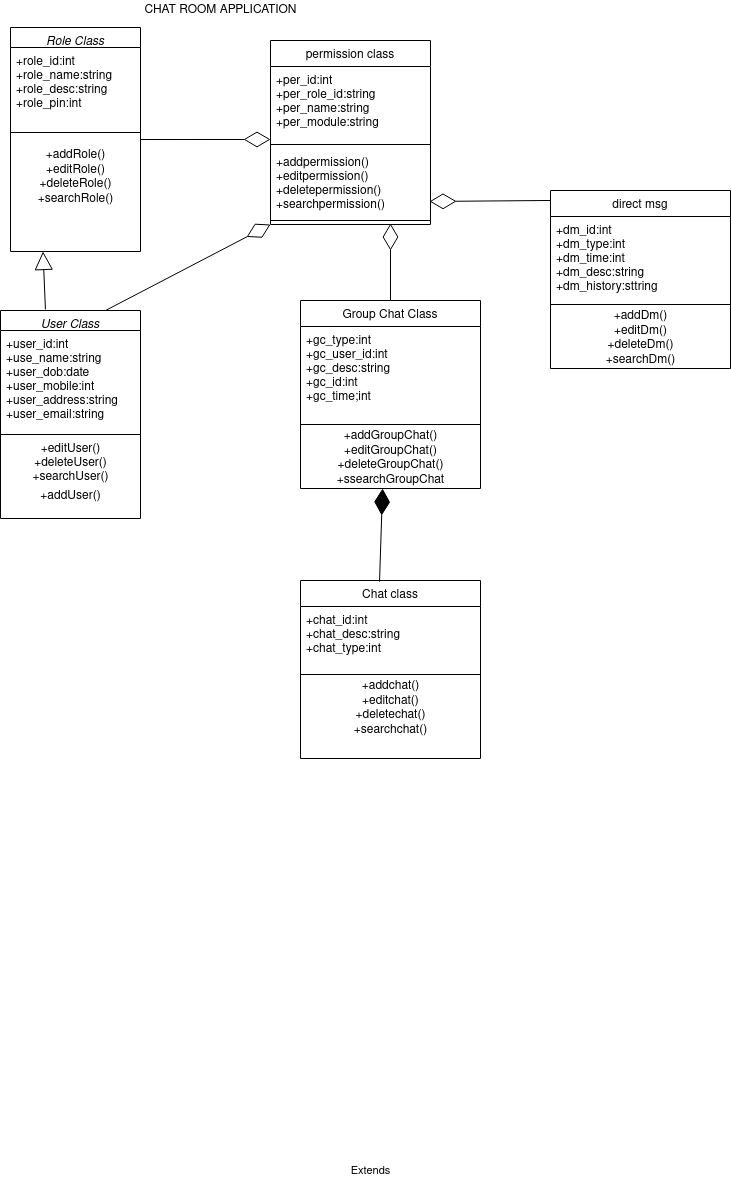

The diagram above was exported from draw.io. Its source (the exported page's mxGraphModel, read from the mxfile embedded in the PNG):
<mxGraphModel dx="817" dy="593" grid="1" gridSize="10" guides="1" tooltips="1" connect="1" arrows="1" fold="1" page="1" pageScale="1" pageWidth="827" pageHeight="1169" math="0" shadow="0">
  <root>
    <mxCell id="WIyWlLk6GJQsqaUBKTNV-0" />
    <mxCell id="WIyWlLk6GJQsqaUBKTNV-1" parent="WIyWlLk6GJQsqaUBKTNV-0" />
    <mxCell id="zkfFHV4jXpPFQw0GAbJ--0" value="User Class" style="swimlane;fontStyle=2;align=center;verticalAlign=top;childLayout=stackLayout;horizontal=1;startSize=20;horizontalStack=0;resizeParent=1;resizeLast=0;collapsible=1;marginBottom=0;rounded=0;shadow=0;strokeWidth=1;" parent="WIyWlLk6GJQsqaUBKTNV-1" vertex="1">
      <mxGeometry x="70" y="310" width="140" height="208" as="geometry">
        <mxRectangle x="230" y="140" width="160" height="26" as="alternateBounds" />
      </mxGeometry>
    </mxCell>
    <mxCell id="zkfFHV4jXpPFQw0GAbJ--1" value="+user_id:int&#10;+use_name:string&#10;+user_dob:date&#10;+user_mobile:int&#10;+user_address:string&#10;+user_email:string&#10;&#10;" style="text;align=left;verticalAlign=top;spacingLeft=4;spacingRight=4;overflow=hidden;rotatable=0;points=[[0,0.5],[1,0.5]];portConstraint=eastwest;" parent="zkfFHV4jXpPFQw0GAbJ--0" vertex="1">
      <mxGeometry y="20" width="140" height="100" as="geometry" />
    </mxCell>
    <mxCell id="VDmMyKEPjR0enZj_kVwy-31" value="" style="line;strokeWidth=1;fillColor=none;align=left;verticalAlign=middle;spacingTop=-1;spacingLeft=3;spacingRight=3;rotatable=0;labelPosition=right;points=[];portConstraint=eastwest;" parent="zkfFHV4jXpPFQw0GAbJ--0" vertex="1">
      <mxGeometry y="120" width="140" height="8" as="geometry" />
    </mxCell>
    <mxCell id="VDmMyKEPjR0enZj_kVwy-4" value="&lt;div&gt;+editUser()&lt;/div&gt;&lt;div&gt;+deleteUser()&lt;/div&gt;&lt;div&gt;+searchUser()&lt;br&gt;&lt;/div&gt;" style="text;html=1;align=center;verticalAlign=middle;resizable=0;points=[];autosize=1;strokeColor=none;fillColor=none;" parent="zkfFHV4jXpPFQw0GAbJ--0" vertex="1">
      <mxGeometry y="128" width="140" height="50" as="geometry" />
    </mxCell>
    <mxCell id="VDmMyKEPjR0enZj_kVwy-1" value="&lt;div&gt;+addUser()&lt;/div&gt;&lt;div&gt;&lt;br&gt;&lt;/div&gt;" style="text;html=1;align=center;verticalAlign=middle;resizable=0;points=[];autosize=1;strokeColor=none;fillColor=none;" parent="zkfFHV4jXpPFQw0GAbJ--0" vertex="1">
      <mxGeometry y="178" width="140" height="30" as="geometry" />
    </mxCell>
    <mxCell id="zkfFHV4jXpPFQw0GAbJ--17" value="permission class" style="swimlane;fontStyle=0;align=center;verticalAlign=top;childLayout=stackLayout;horizontal=1;startSize=26;horizontalStack=0;resizeParent=1;resizeLast=0;collapsible=1;marginBottom=0;rounded=0;shadow=0;strokeWidth=1;" parent="WIyWlLk6GJQsqaUBKTNV-1" vertex="1">
      <mxGeometry x="340" y="40" width="160" height="184" as="geometry">
        <mxRectangle x="550" y="140" width="160" height="26" as="alternateBounds" />
      </mxGeometry>
    </mxCell>
    <mxCell id="zkfFHV4jXpPFQw0GAbJ--18" value="+per_id:int&#10;+per_role_id:string&#10;+per_name:string&#10;+per_module:string&#10;" style="text;align=left;verticalAlign=top;spacingLeft=4;spacingRight=4;overflow=hidden;rotatable=0;points=[[0,0.5],[1,0.5]];portConstraint=eastwest;" parent="zkfFHV4jXpPFQw0GAbJ--17" vertex="1">
      <mxGeometry y="26" width="160" height="74" as="geometry" />
    </mxCell>
    <mxCell id="VDmMyKEPjR0enZj_kVwy-12" value="" style="line;strokeWidth=1;fillColor=none;align=left;verticalAlign=middle;spacingTop=-1;spacingLeft=3;spacingRight=3;rotatable=0;labelPosition=right;points=[];portConstraint=eastwest;" parent="zkfFHV4jXpPFQw0GAbJ--17" vertex="1">
      <mxGeometry y="100" width="160" height="8" as="geometry" />
    </mxCell>
    <mxCell id="zkfFHV4jXpPFQw0GAbJ--25" value="+addpermission()&#10;+editpermission()&#10;+deletepermission()&#10;+searchpermission()&#10;" style="text;align=left;verticalAlign=top;spacingLeft=4;spacingRight=4;overflow=hidden;rotatable=0;points=[[0,0.5],[1,0.5]];portConstraint=eastwest;" parent="zkfFHV4jXpPFQw0GAbJ--17" vertex="1">
      <mxGeometry y="108" width="160" height="68" as="geometry" />
    </mxCell>
    <mxCell id="zkfFHV4jXpPFQw0GAbJ--23" value="" style="line;html=1;strokeWidth=1;align=left;verticalAlign=middle;spacingTop=-1;spacingLeft=3;spacingRight=3;rotatable=0;labelPosition=right;points=[];portConstraint=eastwest;" parent="zkfFHV4jXpPFQw0GAbJ--17" vertex="1">
      <mxGeometry y="176" width="160" height="8" as="geometry" />
    </mxCell>
    <mxCell id="VDmMyKEPjR0enZj_kVwy-15" value="direct msg" style="swimlane;fontStyle=0;align=center;verticalAlign=top;childLayout=stackLayout;horizontal=1;startSize=26;horizontalStack=0;resizeParent=1;resizeLast=0;collapsible=1;marginBottom=0;rounded=0;shadow=0;strokeWidth=1;" parent="WIyWlLk6GJQsqaUBKTNV-1" vertex="1">
      <mxGeometry x="620" y="190" width="180" height="178" as="geometry">
        <mxRectangle x="340" y="380" width="170" height="26" as="alternateBounds" />
      </mxGeometry>
    </mxCell>
    <mxCell id="VDmMyKEPjR0enZj_kVwy-16" value="+dm_id:int&#10;+dm_type:int&#10;+dm_time:int&#10;+dm_desc:string&#10;+dm_history:sttring&#10;" style="text;align=left;verticalAlign=top;spacingLeft=4;spacingRight=4;overflow=hidden;rotatable=0;points=[[0,0.5],[1,0.5]];portConstraint=eastwest;" parent="VDmMyKEPjR0enZj_kVwy-15" vertex="1">
      <mxGeometry y="26" width="180" height="84" as="geometry" />
    </mxCell>
    <mxCell id="VDmMyKEPjR0enZj_kVwy-17" value="" style="line;html=1;strokeWidth=1;align=left;verticalAlign=middle;spacingTop=-1;spacingLeft=3;spacingRight=3;rotatable=0;labelPosition=right;points=[];portConstraint=eastwest;" parent="VDmMyKEPjR0enZj_kVwy-15" vertex="1">
      <mxGeometry y="110" width="180" height="8" as="geometry" />
    </mxCell>
    <mxCell id="VDmMyKEPjR0enZj_kVwy-36" value="&lt;div&gt;+addDm()&lt;/div&gt;&lt;div&gt;+editDm()&lt;/div&gt;&lt;div&gt;+deleteDm()&lt;/div&gt;&lt;div&gt;+searchDm()&lt;br&gt;&lt;/div&gt;" style="text;html=1;align=center;verticalAlign=middle;resizable=0;points=[];autosize=1;strokeColor=none;fillColor=none;" parent="VDmMyKEPjR0enZj_kVwy-15" vertex="1">
      <mxGeometry y="118" width="180" height="60" as="geometry" />
    </mxCell>
    <mxCell id="VDmMyKEPjR0enZj_kVwy-20" value="Role Class" style="swimlane;fontStyle=2;align=center;verticalAlign=top;childLayout=stackLayout;horizontal=1;startSize=20;horizontalStack=0;resizeParent=1;resizeLast=0;collapsible=1;marginBottom=0;rounded=0;shadow=0;strokeWidth=1;" parent="WIyWlLk6GJQsqaUBKTNV-1" vertex="1">
      <mxGeometry x="80" y="27" width="130" height="224" as="geometry">
        <mxRectangle x="230" y="140" width="160" height="26" as="alternateBounds" />
      </mxGeometry>
    </mxCell>
    <mxCell id="VDmMyKEPjR0enZj_kVwy-21" value="+role_id:int&#10;+role_name:string&#10;+role_desc:string&#10;+role_pin:int&#10;" style="text;align=left;verticalAlign=top;spacingLeft=4;spacingRight=4;overflow=hidden;rotatable=0;points=[[0,0.5],[1,0.5]];portConstraint=eastwest;" parent="VDmMyKEPjR0enZj_kVwy-20" vertex="1">
      <mxGeometry y="20" width="130" height="70" as="geometry" />
    </mxCell>
    <mxCell id="VDmMyKEPjR0enZj_kVwy-25" value="" style="line;strokeWidth=1;fillColor=none;align=left;verticalAlign=middle;spacingTop=-1;spacingLeft=3;spacingRight=3;rotatable=0;labelPosition=right;points=[];portConstraint=eastwest;" parent="VDmMyKEPjR0enZj_kVwy-20" vertex="1">
      <mxGeometry y="90" width="130" height="30" as="geometry" />
    </mxCell>
    <mxCell id="VDmMyKEPjR0enZj_kVwy-27" value="&lt;div&gt;+addRole()&lt;/div&gt;&lt;div&gt;+editRole()&lt;/div&gt;&lt;div&gt;+deleteRole()&lt;/div&gt;&lt;div&gt;+searchRole()&lt;br&gt;&lt;/div&gt;" style="text;html=1;align=center;verticalAlign=middle;resizable=0;points=[];autosize=1;strokeColor=none;fillColor=none;" parent="VDmMyKEPjR0enZj_kVwy-20" vertex="1">
      <mxGeometry y="120" width="130" height="60" as="geometry" />
    </mxCell>
    <mxCell id="VDmMyKEPjR0enZj_kVwy-32" value="Group Chat Class" style="swimlane;fontStyle=0;align=center;verticalAlign=top;childLayout=stackLayout;horizontal=1;startSize=26;horizontalStack=0;resizeParent=1;resizeLast=0;collapsible=1;marginBottom=0;rounded=0;shadow=0;strokeWidth=1;" parent="WIyWlLk6GJQsqaUBKTNV-1" vertex="1">
      <mxGeometry x="370" y="300" width="180" height="188" as="geometry">
        <mxRectangle x="340" y="380" width="170" height="26" as="alternateBounds" />
      </mxGeometry>
    </mxCell>
    <mxCell id="VDmMyKEPjR0enZj_kVwy-33" value="+gc_type:int&#10;+gc_user_id:int&#10;+gc_desc:string&#10;+gc_id:int&#10;+gc_time;int&#10;&#10;&#10;" style="text;align=left;verticalAlign=top;spacingLeft=4;spacingRight=4;overflow=hidden;rotatable=0;points=[[0,0.5],[1,0.5]];portConstraint=eastwest;" parent="VDmMyKEPjR0enZj_kVwy-32" vertex="1">
      <mxGeometry y="26" width="180" height="94" as="geometry" />
    </mxCell>
    <mxCell id="VDmMyKEPjR0enZj_kVwy-34" value="" style="line;html=1;strokeWidth=1;align=left;verticalAlign=middle;spacingTop=-1;spacingLeft=3;spacingRight=3;rotatable=0;labelPosition=right;points=[];portConstraint=eastwest;" parent="VDmMyKEPjR0enZj_kVwy-32" vertex="1">
      <mxGeometry y="120" width="180" height="8" as="geometry" />
    </mxCell>
    <mxCell id="VDmMyKEPjR0enZj_kVwy-35" value="&lt;div&gt;+addGroupChat()&lt;/div&gt;&lt;div&gt;+editGroupChat()&lt;/div&gt;&lt;div&gt;+deleteGroupChat()&lt;/div&gt;&lt;div&gt;+ssearchGroupChat&lt;br&gt;&lt;/div&gt;" style="text;html=1;align=center;verticalAlign=middle;resizable=0;points=[];autosize=1;strokeColor=none;fillColor=none;" parent="VDmMyKEPjR0enZj_kVwy-32" vertex="1">
      <mxGeometry y="128" width="180" height="60" as="geometry" />
    </mxCell>
    <mxCell id="VDmMyKEPjR0enZj_kVwy-38" value="" style="endArrow=diamondThin;endFill=0;endSize=24;html=1;rounded=0;exitX=0.75;exitY=0;exitDx=0;exitDy=0;entryX=0;entryY=1;entryDx=0;entryDy=0;" parent="WIyWlLk6GJQsqaUBKTNV-1" source="zkfFHV4jXpPFQw0GAbJ--0" target="zkfFHV4jXpPFQw0GAbJ--17" edge="1">
      <mxGeometry width="160" relative="1" as="geometry">
        <mxPoint x="310" y="260" as="sourcePoint" />
        <mxPoint x="470" y="260" as="targetPoint" />
      </mxGeometry>
    </mxCell>
    <mxCell id="VDmMyKEPjR0enZj_kVwy-39" value="" style="endArrow=diamondThin;endFill=0;endSize=24;html=1;rounded=0;exitX=0.5;exitY=0;exitDx=0;exitDy=0;entryX=0.75;entryY=0.875;entryDx=0;entryDy=0;entryPerimeter=0;" parent="WIyWlLk6GJQsqaUBKTNV-1" source="VDmMyKEPjR0enZj_kVwy-32" target="zkfFHV4jXpPFQw0GAbJ--23" edge="1">
      <mxGeometry width="160" relative="1" as="geometry">
        <mxPoint x="180" y="150" as="sourcePoint" />
        <mxPoint x="450" y="230" as="targetPoint" />
      </mxGeometry>
    </mxCell>
    <mxCell id="VDmMyKEPjR0enZj_kVwy-40" value="" style="endArrow=diamondThin;endFill=0;endSize=24;html=1;rounded=0;exitX=0;exitY=0.056;exitDx=0;exitDy=0;exitPerimeter=0;entryX=0.994;entryY=0.779;entryDx=0;entryDy=0;entryPerimeter=0;" parent="WIyWlLk6GJQsqaUBKTNV-1" source="VDmMyKEPjR0enZj_kVwy-15" target="zkfFHV4jXpPFQw0GAbJ--25" edge="1">
      <mxGeometry width="160" relative="1" as="geometry">
        <mxPoint x="560" y="110" as="sourcePoint" />
        <mxPoint x="720" y="110" as="targetPoint" />
      </mxGeometry>
    </mxCell>
    <mxCell id="VDmMyKEPjR0enZj_kVwy-43" value="Extends" style="endArrow=block;endSize=16;endFill=0;html=1;rounded=0;entryX=0.25;entryY=1;entryDx=0;entryDy=0;exitX=0.321;exitY=-0.005;exitDx=0;exitDy=0;exitPerimeter=0;" parent="WIyWlLk6GJQsqaUBKTNV-1" source="zkfFHV4jXpPFQw0GAbJ--0" target="VDmMyKEPjR0enZj_kVwy-20" edge="1">
      <mxGeometry x="-1" y="-920" width="160" relative="1" as="geometry">
        <mxPoint x="310" y="260" as="sourcePoint" />
        <mxPoint x="470" y="260" as="targetPoint" />
        <mxPoint x="-594" y="900" as="offset" />
      </mxGeometry>
    </mxCell>
    <mxCell id="VDmMyKEPjR0enZj_kVwy-45" value="" style="endArrow=diamondThin;endFill=0;endSize=24;html=1;rounded=0;exitX=1;exitY=0.5;exitDx=0;exitDy=0;entryX=0;entryY=0.986;entryDx=0;entryDy=0;entryPerimeter=0;" parent="WIyWlLk6GJQsqaUBKTNV-1" source="VDmMyKEPjR0enZj_kVwy-20" target="zkfFHV4jXpPFQw0GAbJ--18" edge="1">
      <mxGeometry width="160" relative="1" as="geometry">
        <mxPoint x="180" y="131.5" as="sourcePoint" />
        <mxPoint x="340" y="131.5" as="targetPoint" />
      </mxGeometry>
    </mxCell>
    <mxCell id="VDmMyKEPjR0enZj_kVwy-46" value="CHAT ROOM APPLICATION" style="text;html=1;align=center;verticalAlign=middle;resizable=0;points=[];autosize=1;strokeColor=none;fillColor=none;" parent="WIyWlLk6GJQsqaUBKTNV-1" vertex="1">
      <mxGeometry x="205" width="170" height="20" as="geometry" />
    </mxCell>
    <mxCell id="-x6ixzS5ymkKh5PEvacA-0" value="Chat class" style="swimlane;fontStyle=0;align=center;verticalAlign=top;childLayout=stackLayout;horizontal=1;startSize=26;horizontalStack=0;resizeParent=1;resizeLast=0;collapsible=1;marginBottom=0;rounded=0;shadow=0;strokeWidth=1;" vertex="1" parent="WIyWlLk6GJQsqaUBKTNV-1">
      <mxGeometry x="370" y="580" width="180" height="178" as="geometry">
        <mxRectangle x="340" y="380" width="170" height="26" as="alternateBounds" />
      </mxGeometry>
    </mxCell>
    <mxCell id="-x6ixzS5ymkKh5PEvacA-1" value="+chat_id:int&#10;+chat_desc:string&#10;+chat_type:int&#10;" style="text;align=left;verticalAlign=top;spacingLeft=4;spacingRight=4;overflow=hidden;rotatable=0;points=[[0,0.5],[1,0.5]];portConstraint=eastwest;" vertex="1" parent="-x6ixzS5ymkKh5PEvacA-0">
      <mxGeometry y="26" width="180" height="64" as="geometry" />
    </mxCell>
    <mxCell id="-x6ixzS5ymkKh5PEvacA-2" value="" style="line;html=1;strokeWidth=1;align=left;verticalAlign=middle;spacingTop=-1;spacingLeft=3;spacingRight=3;rotatable=0;labelPosition=right;points=[];portConstraint=eastwest;" vertex="1" parent="-x6ixzS5ymkKh5PEvacA-0">
      <mxGeometry y="90" width="180" height="8" as="geometry" />
    </mxCell>
    <mxCell id="-x6ixzS5ymkKh5PEvacA-3" value="&lt;div&gt;+addchat()&lt;/div&gt;&lt;div&gt;+editchat()&lt;/div&gt;&lt;div&gt;+deletechat()&lt;/div&gt;&lt;div&gt;+searchchat()&lt;br&gt;&lt;/div&gt;" style="text;html=1;align=center;verticalAlign=middle;resizable=0;points=[];autosize=1;strokeColor=none;fillColor=none;" vertex="1" parent="-x6ixzS5ymkKh5PEvacA-0">
      <mxGeometry y="98" width="180" height="60" as="geometry" />
    </mxCell>
    <mxCell id="-x6ixzS5ymkKh5PEvacA-4" value="" style="endArrow=diamondThin;endFill=1;endSize=24;html=1;rounded=0;exitX=0.439;exitY=0.006;exitDx=0;exitDy=0;exitPerimeter=0;entryX=0.456;entryY=1;entryDx=0;entryDy=0;entryPerimeter=0;" edge="1" parent="WIyWlLk6GJQsqaUBKTNV-1" source="-x6ixzS5ymkKh5PEvacA-0" target="VDmMyKEPjR0enZj_kVwy-35">
      <mxGeometry width="160" relative="1" as="geometry">
        <mxPoint x="430" y="568" as="sourcePoint" />
        <mxPoint x="470" y="488" as="targetPoint" />
      </mxGeometry>
    </mxCell>
  </root>
</mxGraphModel>